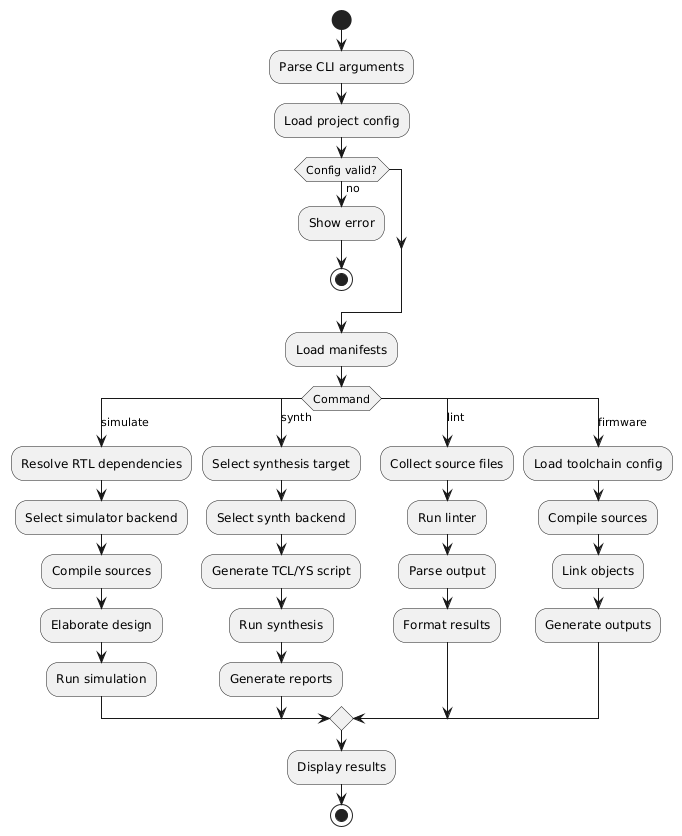

The diagram above was rendered by PlantUML. Its source (embedded in the PNG):
@startuml
skinparam backgroundColor transparent
skinparam defaultFontName sans-serif

start
:Parse CLI arguments;
:Load project config;

if (Config valid?) then (no)
   :Show error;
   stop
endif

:Load manifests;

switch (Command)
case (simulate)
   :Resolve RTL dependencies;
   :Select simulator backend;
   :Compile sources;
   :Elaborate design;
   :Run simulation;
case (synth)
   :Select synthesis target;
   :Select synth backend;
   :Generate TCL/YS script;
   :Run synthesis;
   :Generate reports;
case (lint)
   :Collect source files;
   :Run linter;
   :Parse output;
   :Format results;
case (firmware)
   :Load toolchain config;
   :Compile sources;
   :Link objects;
   :Generate outputs;
endswitch

:Display results;
stop
@enduml